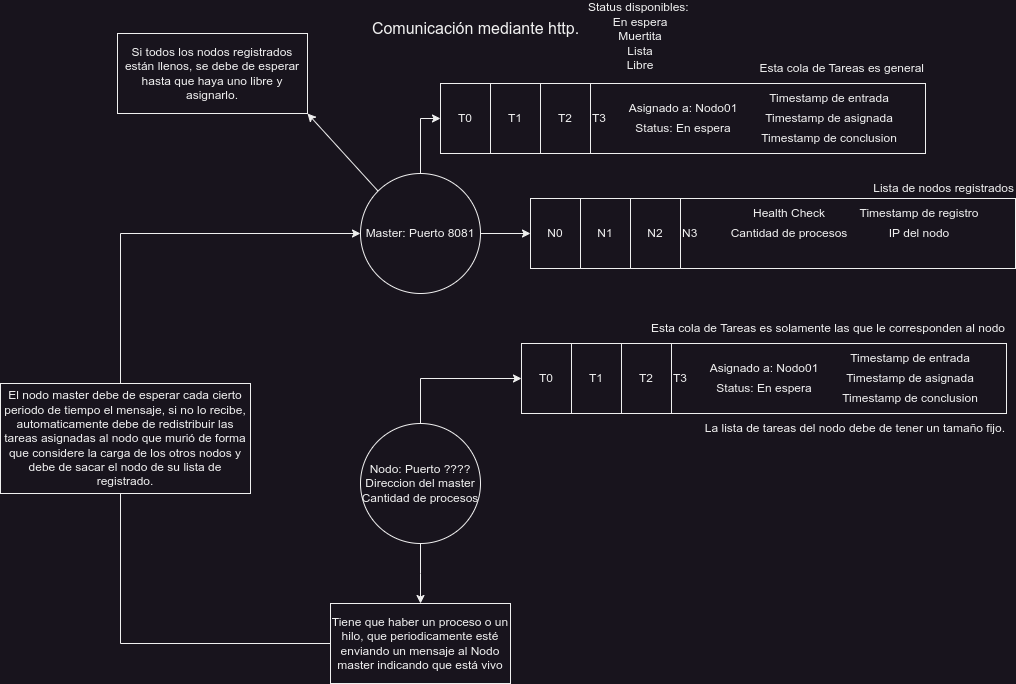

The diagram above was exported from draw.io. Its source (the exported page's mxGraphModel, read from the mxfile embedded in the PNG):
<mxGraphModel dx="1195" dy="708" grid="1" gridSize="10" guides="1" tooltips="1" connect="1" arrows="1" fold="1" page="1" pageScale="1" pageWidth="1200" pageHeight="1600" background="none" math="0" shadow="0">
  <root>
    <mxCell id="0" />
    <mxCell id="1" parent="0" />
    <mxCell id="gCXlIaM7Jgopa3csC6Po-4" value="" style="rounded=0;whiteSpace=wrap;html=1;" parent="1" vertex="1">
      <mxGeometry x="533" y="110" width="485" height="70" as="geometry" />
    </mxCell>
    <mxCell id="gCXlIaM7Jgopa3csC6Po-5" value="T0" style="rounded=0;whiteSpace=wrap;html=1;" parent="1" vertex="1">
      <mxGeometry x="533" y="110" width="50" height="70" as="geometry" />
    </mxCell>
    <mxCell id="gCXlIaM7Jgopa3csC6Po-6" value="T1" style="rounded=0;whiteSpace=wrap;html=1;" parent="1" vertex="1">
      <mxGeometry x="583" y="110" width="50" height="70" as="geometry" />
    </mxCell>
    <mxCell id="gCXlIaM7Jgopa3csC6Po-7" value="T2" style="rounded=0;whiteSpace=wrap;html=1;" parent="1" vertex="1">
      <mxGeometry x="633" y="110" width="50" height="70" as="geometry" />
    </mxCell>
    <mxCell id="gCXlIaM7Jgopa3csC6Po-8" value="T3" style="rounded=0;whiteSpace=wrap;html=1;align=left;" parent="1" vertex="1">
      <mxGeometry x="683" y="110" width="335" height="70" as="geometry" />
    </mxCell>
    <mxCell id="gCXlIaM7Jgopa3csC6Po-9" value="Asignado a: Nodo01" style="text;html=1;align=center;verticalAlign=middle;whiteSpace=wrap;rounded=0;" parent="1" vertex="1">
      <mxGeometry x="715.5" y="120" width="120" height="30" as="geometry" />
    </mxCell>
    <mxCell id="gCXlIaM7Jgopa3csC6Po-10" value="Status: En espera" style="text;html=1;align=center;verticalAlign=middle;whiteSpace=wrap;rounded=0;" parent="1" vertex="1">
      <mxGeometry x="715.5" y="140" width="120" height="30" as="geometry" />
    </mxCell>
    <mxCell id="gCXlIaM7Jgopa3csC6Po-11" value="Status disponibles:&amp;nbsp;&lt;div&gt;En espera&lt;/div&gt;&lt;div&gt;Muertita&lt;/div&gt;&lt;div&gt;Lista&lt;/div&gt;&lt;div&gt;Libre&lt;/div&gt;&lt;div&gt;&lt;br&gt;&lt;/div&gt;" style="text;html=1;align=center;verticalAlign=middle;whiteSpace=wrap;rounded=0;" parent="1" vertex="1">
      <mxGeometry x="663" y="40" width="140" height="60" as="geometry" />
    </mxCell>
    <mxCell id="gCXlIaM7Jgopa3csC6Po-12" value="Timestamp de entrada" style="text;html=1;align=center;verticalAlign=middle;whiteSpace=wrap;rounded=0;" parent="1" vertex="1">
      <mxGeometry x="857" y="110" width="130" height="30" as="geometry" />
    </mxCell>
    <mxCell id="gCXlIaM7Jgopa3csC6Po-13" value="Timestamp de asignada" style="text;html=1;align=center;verticalAlign=middle;whiteSpace=wrap;rounded=0;" parent="1" vertex="1">
      <mxGeometry x="857" y="130" width="130" height="30" as="geometry" />
    </mxCell>
    <mxCell id="gCXlIaM7Jgopa3csC6Po-14" value="Timestamp de conclusion" style="text;html=1;align=center;verticalAlign=middle;whiteSpace=wrap;rounded=0;" parent="1" vertex="1">
      <mxGeometry x="849" y="150" width="146" height="30" as="geometry" />
    </mxCell>
    <mxCell id="gCXlIaM7Jgopa3csC6Po-16" style="edgeStyle=orthogonalEdgeStyle;rounded=0;orthogonalLoop=1;jettySize=auto;html=1;entryX=0;entryY=0.5;entryDx=0;entryDy=0;" parent="1" source="gCXlIaM7Jgopa3csC6Po-15" target="gCXlIaM7Jgopa3csC6Po-5" edge="1">
      <mxGeometry relative="1" as="geometry" />
    </mxCell>
    <mxCell id="gCXlIaM7Jgopa3csC6Po-37" style="edgeStyle=orthogonalEdgeStyle;rounded=0;orthogonalLoop=1;jettySize=auto;html=1;entryX=0;entryY=0.5;entryDx=0;entryDy=0;" parent="1" source="gCXlIaM7Jgopa3csC6Po-15" target="gCXlIaM7Jgopa3csC6Po-28" edge="1">
      <mxGeometry relative="1" as="geometry" />
    </mxCell>
    <mxCell id="gCXlIaM7Jgopa3csC6Po-66" style="rounded=0;orthogonalLoop=1;jettySize=auto;html=1;exitX=0;exitY=0;exitDx=0;exitDy=0;entryX=1;entryY=1;entryDx=0;entryDy=0;" parent="1" source="gCXlIaM7Jgopa3csC6Po-15" edge="1" target="gCXlIaM7Jgopa3csC6Po-68">
      <mxGeometry relative="1" as="geometry">
        <mxPoint x="380" y="140" as="targetPoint" />
      </mxGeometry>
    </mxCell>
    <mxCell id="gCXlIaM7Jgopa3csC6Po-15" value="&lt;span style=&quot;text-wrap: nowrap;&quot;&gt;Master: Puerto 8081&lt;/span&gt;" style="ellipse;whiteSpace=wrap;html=1;aspect=fixed;" parent="1" vertex="1">
      <mxGeometry x="453" y="200" width="120" height="120" as="geometry" />
    </mxCell>
    <mxCell id="gCXlIaM7Jgopa3csC6Po-27" value="" style="rounded=0;whiteSpace=wrap;html=1;" parent="1" vertex="1">
      <mxGeometry x="623" y="225" width="485" height="70" as="geometry" />
    </mxCell>
    <mxCell id="gCXlIaM7Jgopa3csC6Po-28" value="N0" style="rounded=0;whiteSpace=wrap;html=1;" parent="1" vertex="1">
      <mxGeometry x="623" y="225" width="50" height="70" as="geometry" />
    </mxCell>
    <mxCell id="gCXlIaM7Jgopa3csC6Po-29" value="N1" style="rounded=0;whiteSpace=wrap;html=1;" parent="1" vertex="1">
      <mxGeometry x="673" y="225" width="50" height="70" as="geometry" />
    </mxCell>
    <mxCell id="gCXlIaM7Jgopa3csC6Po-30" value="N2" style="rounded=0;whiteSpace=wrap;html=1;" parent="1" vertex="1">
      <mxGeometry x="723" y="225" width="50" height="70" as="geometry" />
    </mxCell>
    <mxCell id="gCXlIaM7Jgopa3csC6Po-31" value="N3" style="rounded=0;whiteSpace=wrap;html=1;align=left;" parent="1" vertex="1">
      <mxGeometry x="773" y="225" width="335" height="70" as="geometry" />
    </mxCell>
    <mxCell id="gCXlIaM7Jgopa3csC6Po-34" value="Timestamp de registro" style="text;html=1;align=center;verticalAlign=middle;whiteSpace=wrap;rounded=0;" parent="1" vertex="1">
      <mxGeometry x="947" y="225" width="130" height="30" as="geometry" />
    </mxCell>
    <mxCell id="gCXlIaM7Jgopa3csC6Po-38" value="Comunicación mediante http." style="text;html=1;align=center;verticalAlign=middle;resizable=0;points=[];autosize=1;strokeColor=none;fillColor=none;fontSize=16;" parent="1" vertex="1">
      <mxGeometry x="453" y="40" width="230" height="30" as="geometry" />
    </mxCell>
    <mxCell id="gCXlIaM7Jgopa3csC6Po-39" value="Health Check" style="text;html=1;align=center;verticalAlign=middle;whiteSpace=wrap;rounded=0;" parent="1" vertex="1">
      <mxGeometry x="817" y="225" width="130" height="30" as="geometry" />
    </mxCell>
    <mxCell id="gCXlIaM7Jgopa3csC6Po-41" value="IP del nodo" style="text;html=1;align=center;verticalAlign=middle;whiteSpace=wrap;rounded=0;" parent="1" vertex="1">
      <mxGeometry x="947" y="245" width="130" height="30" as="geometry" />
    </mxCell>
    <mxCell id="gCXlIaM7Jgopa3csC6Po-53" style="edgeStyle=orthogonalEdgeStyle;rounded=0;orthogonalLoop=1;jettySize=auto;html=1;entryX=0;entryY=0.5;entryDx=0;entryDy=0;" parent="1" source="gCXlIaM7Jgopa3csC6Po-42" target="gCXlIaM7Jgopa3csC6Po-44" edge="1">
      <mxGeometry relative="1" as="geometry">
        <Array as="points">
          <mxPoint x="513" y="405" />
        </Array>
      </mxGeometry>
    </mxCell>
    <mxCell id="gCXlIaM7Jgopa3csC6Po-59" style="edgeStyle=orthogonalEdgeStyle;rounded=0;orthogonalLoop=1;jettySize=auto;html=1;" parent="1" source="gCXlIaM7Jgopa3csC6Po-42" edge="1">
      <mxGeometry relative="1" as="geometry">
        <mxPoint x="513" y="630" as="targetPoint" />
      </mxGeometry>
    </mxCell>
    <mxCell id="gCXlIaM7Jgopa3csC6Po-42" value="&lt;span style=&quot;text-wrap: nowrap;&quot;&gt;Nodo: Puerto ????&lt;/span&gt;&lt;div&gt;&lt;span style=&quot;text-wrap: nowrap;&quot;&gt;Direccion del master&lt;/span&gt;&lt;/div&gt;&lt;div&gt;&lt;span style=&quot;text-wrap: nowrap;&quot;&gt;Cantidad de procesos&lt;/span&gt;&lt;/div&gt;" style="ellipse;whiteSpace=wrap;html=1;aspect=fixed;" parent="1" vertex="1">
      <mxGeometry x="453" y="450" width="120" height="120" as="geometry" />
    </mxCell>
    <mxCell id="gCXlIaM7Jgopa3csC6Po-43" value="" style="rounded=0;whiteSpace=wrap;html=1;" parent="1" vertex="1">
      <mxGeometry x="614" y="370" width="485" height="70" as="geometry" />
    </mxCell>
    <mxCell id="gCXlIaM7Jgopa3csC6Po-44" value="T0" style="rounded=0;whiteSpace=wrap;html=1;" parent="1" vertex="1">
      <mxGeometry x="614" y="370" width="50" height="70" as="geometry" />
    </mxCell>
    <mxCell id="gCXlIaM7Jgopa3csC6Po-45" value="T1" style="rounded=0;whiteSpace=wrap;html=1;" parent="1" vertex="1">
      <mxGeometry x="664" y="370" width="50" height="70" as="geometry" />
    </mxCell>
    <mxCell id="gCXlIaM7Jgopa3csC6Po-46" value="T2" style="rounded=0;whiteSpace=wrap;html=1;" parent="1" vertex="1">
      <mxGeometry x="714" y="370" width="50" height="70" as="geometry" />
    </mxCell>
    <mxCell id="gCXlIaM7Jgopa3csC6Po-47" value="T3" style="rounded=0;whiteSpace=wrap;html=1;align=left;" parent="1" vertex="1">
      <mxGeometry x="764" y="370" width="335" height="70" as="geometry" />
    </mxCell>
    <mxCell id="gCXlIaM7Jgopa3csC6Po-48" value="Asignado a: Nodo01" style="text;html=1;align=center;verticalAlign=middle;whiteSpace=wrap;rounded=0;" parent="1" vertex="1">
      <mxGeometry x="796.5" y="380" width="120" height="30" as="geometry" />
    </mxCell>
    <mxCell id="gCXlIaM7Jgopa3csC6Po-49" value="Status: En espera" style="text;html=1;align=center;verticalAlign=middle;whiteSpace=wrap;rounded=0;" parent="1" vertex="1">
      <mxGeometry x="796.5" y="400" width="120" height="30" as="geometry" />
    </mxCell>
    <mxCell id="gCXlIaM7Jgopa3csC6Po-50" value="Timestamp de entrada" style="text;html=1;align=center;verticalAlign=middle;whiteSpace=wrap;rounded=0;" parent="1" vertex="1">
      <mxGeometry x="938" y="370" width="130" height="30" as="geometry" />
    </mxCell>
    <mxCell id="gCXlIaM7Jgopa3csC6Po-51" value="Timestamp de asignada" style="text;html=1;align=center;verticalAlign=middle;whiteSpace=wrap;rounded=0;" parent="1" vertex="1">
      <mxGeometry x="938" y="390" width="130" height="30" as="geometry" />
    </mxCell>
    <mxCell id="gCXlIaM7Jgopa3csC6Po-52" value="Timestamp de conclusion" style="text;html=1;align=center;verticalAlign=middle;whiteSpace=wrap;rounded=0;" parent="1" vertex="1">
      <mxGeometry x="930" y="410" width="146" height="30" as="geometry" />
    </mxCell>
    <mxCell id="gCXlIaM7Jgopa3csC6Po-54" value="Esta cola de Tareas es general" style="text;html=1;align=right;verticalAlign=middle;resizable=0;points=[];autosize=1;strokeColor=none;fillColor=none;" parent="1" vertex="1">
      <mxGeometry x="828" y="80" width="190" height="30" as="geometry" />
    </mxCell>
    <mxCell id="gCXlIaM7Jgopa3csC6Po-55" value="Esta cola de Tareas es solamente las que le corresponden al nodo" style="text;html=1;align=right;verticalAlign=middle;resizable=0;points=[];autosize=1;strokeColor=none;fillColor=none;" parent="1" vertex="1">
      <mxGeometry x="719" y="340" width="380" height="30" as="geometry" />
    </mxCell>
    <mxCell id="gCXlIaM7Jgopa3csC6Po-56" value="Cantidad de procesos" style="text;html=1;align=center;verticalAlign=middle;whiteSpace=wrap;rounded=0;" parent="1" vertex="1">
      <mxGeometry x="817" y="245" width="130" height="30" as="geometry" />
    </mxCell>
    <mxCell id="gCXlIaM7Jgopa3csC6Po-57" value="Lista de nodos registrados" style="text;html=1;align=right;verticalAlign=middle;resizable=0;points=[];autosize=1;strokeColor=none;fillColor=none;" parent="1" vertex="1">
      <mxGeometry x="948" y="200" width="160" height="30" as="geometry" />
    </mxCell>
    <mxCell id="gCXlIaM7Jgopa3csC6Po-63" style="edgeStyle=orthogonalEdgeStyle;rounded=0;orthogonalLoop=1;jettySize=auto;html=1;entryX=0;entryY=0.5;entryDx=0;entryDy=0;" parent="1" source="gCXlIaM7Jgopa3csC6Po-62" target="gCXlIaM7Jgopa3csC6Po-15" edge="1">
      <mxGeometry relative="1" as="geometry">
        <Array as="points">
          <mxPoint x="213" y="670" />
          <mxPoint x="213" y="260" />
        </Array>
      </mxGeometry>
    </mxCell>
    <mxCell id="gCXlIaM7Jgopa3csC6Po-62" value="Tiene que haber un proceso o un hilo, que periodicamente esté enviando un mensaje al Nodo master indicando que está vivo" style="verticalAlign=middle;horizontal=1;whiteSpace=wrap;html=1;" parent="1" vertex="1">
      <mxGeometry x="423" y="630" width="180" height="80" as="geometry" />
    </mxCell>
    <mxCell id="gCXlIaM7Jgopa3csC6Po-64" value="El nodo master debe de esperar cada cierto periodo de tiempo el mensaje, si no lo recibe, automaticamente debe de redistribuir las tareas asignadas al nodo que murió de forma que considere la carga de los otros nodos y debe de sacar el nodo de su lista de registrado." style="verticalAlign=middle;horizontal=1;whiteSpace=wrap;html=1;" parent="1" vertex="1">
      <mxGeometry x="93" y="410" width="250" height="110" as="geometry" />
    </mxCell>
    <mxCell id="gCXlIaM7Jgopa3csC6Po-65" value="La lista de tareas del nodo debe de tener un tamaño fijo." style="text;html=1;align=right;verticalAlign=middle;resizable=0;points=[];autosize=1;strokeColor=none;fillColor=none;" parent="1" vertex="1">
      <mxGeometry x="779" y="440" width="320" height="30" as="geometry" />
    </mxCell>
    <mxCell id="gCXlIaM7Jgopa3csC6Po-68" value="Si todos los nodos registrados están llenos, se debe de esperar hasta que haya uno libre y asignarlo." style="rounded=0;whiteSpace=wrap;html=1;" parent="1" vertex="1">
      <mxGeometry x="210" y="60" width="190" height="80" as="geometry" />
    </mxCell>
  </root>
</mxGraphModel>